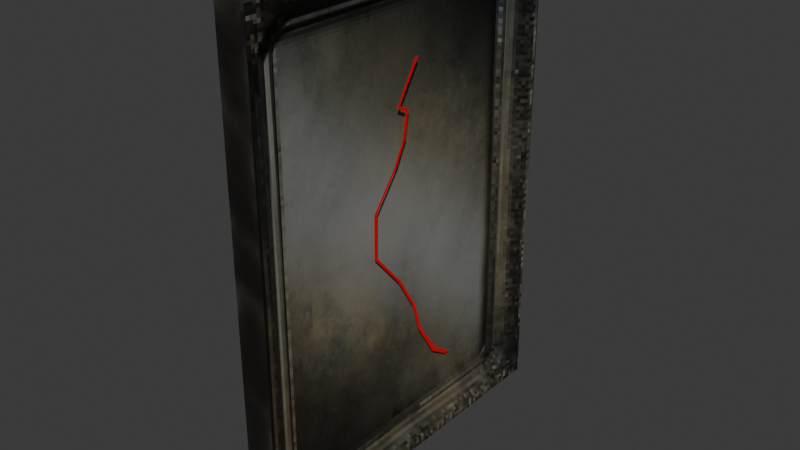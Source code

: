 # Source: mirror.blend  (saved by Blender 4.5.87; exported with 4.5.12 LTS)
import bpy
from mathutils import Matrix  # noqa: F401  (used for matrix-valued properties, if any)

bpy.ops.wm.read_factory_settings(use_empty=True)
scene = bpy.context.scene
scene.name = 'Scene'

# ---- collections
col_collection = bpy.data.collections.new('Collection'); scene.collection.children.link(col_collection)

# ---- images (referenced by path relative to the original .blend; pixels are not part of the script)
import os
ASSET_DIR = os.environ.get("B2B_ASSET_DIR", "")  # directory of the original .blend (textures are referenced by path, not embedded)
HERE = os.path.dirname(os.path.abspath(__file__))  # packed textures are extracted next to this script under _unpacked/

def load_image(name, relpath, width, height, colorspace="sRGB"):
    """Load a texture the original file referenced (path relative to the .blend, or extracted next to this script)."""
    p = next((c for c in (os.path.join(HERE, relpath), os.path.join(ASSET_DIR, relpath)) if relpath and os.path.exists(c)), "")
    if p:
        img = bpy.data.images.load(p, check_existing=True)
        img.name = name
    else:  # same state as the original file: an image datablock whose file is absent (Cycles renders it pink)
        img = bpy.data.images.new(name, width, height)
        img.source = "FILE"
        img.filepath = "//" + (relpath or name)
    img.colorspace_settings.name = colorspace
    return img
img_antique_mirror = load_image('antique_mirror', '_unpacked/antique_mirror.c7dbaba9.png', 256, 256, 'sRGB')

# ---- materials (node trees are filled in below, after node groups)
mat_mirror = bpy.data.materials.new('mirror')
mat_mirror.alpha_threshold = 0.0
mat_mirror.roughness = 0.5
mat_mirror.line_color = (0.0, 0.0, 0.0, 1.0)
mat_shine = bpy.data.materials.new('shine')

# ---- material node trees
mat_mirror.use_nodes = True; mat_mirror.node_tree.nodes.clear()
_N = mat_mirror.node_tree.nodes; _L = mat_mirror.node_tree.links
n0 = _N.new('ShaderNodeOutputMaterial'); n0.name = 'Material Output'; n0.location = (200, 100)
n1 = _N.new('ShaderNodeBsdfPrincipled'); n1.name = 'Principled BSDF'; n1.location = (-200, 100)
n1.inputs[3].default_value = 1.45
n2 = _N.new('ShaderNodeTexImage'); n2.name = 'Image Texture'; n2.location = (-490, 80)
n2.image = img_antique_mirror
n2.interpolation = 'Closest'
_L.new(n1.outputs[0], n0.inputs[0])
_L.new(n2.outputs[0], n1.inputs[0])
n0.is_active_output = True
mat_shine.use_nodes = True; mat_shine.node_tree.nodes.clear()
_N = mat_shine.node_tree.nodes; _L = mat_shine.node_tree.links
n0 = _N.new('ShaderNodeBsdfPrincipled'); n0.name = 'Principled BSDF'; n0.location = (-200, 100)
n0.inputs[0].default_value = (0.8, 0.0, 0.006208, 1.0)
n1 = _N.new('ShaderNodeOutputMaterial'); n1.name = 'Material Output'; n1.location = (200, 100)
_L.new(n0.outputs[0], n1.inputs[0])
n1.is_active_output = True

# ---- world
world_world = bpy.data.worlds.new('World'); scene.world = world_world
world_world.use_nodes = True; world_world.node_tree.nodes.clear()
_N = world_world.node_tree.nodes; _L = world_world.node_tree.links
n0 = _N.new('ShaderNodeOutputWorld'); n0.name = 'World Output'; n0.location = (200, 100)
n1 = _N.new('ShaderNodeBackground'); n1.name = 'Background'; n1.location = (-200, 100)
n1.inputs[0].default_value = (0.05088, 0.05088, 0.05088, 1.0)
_L.new(n1.outputs[0], n0.inputs[0])
n0.is_active_output = True
world_world.color = (0.05088, 0.05088, 0.05088)
world_world.sun_shadow_jitter_overblur = 0.0

# ---- meshes
me_cube_001 = bpy.data.meshes.new('Cube.001')
me_cube_001.from_pydata([(-0.05718, -1.687, 2.257), (-0.05718, -1.325, 2.257), (-0.05718, -1.687, 1.934), (-0.05718, -1.325, 1.934), (0.08884, -1.313, 1.911), (0.1044, -1.344, 1.94), (0.1531, -1.455, 2.042), (0.05718, -1.296, 1.895), (0.2249, -1.325, 2.257), (0.08891, -1.38, 1.973), (0.2249, -1.687, 2.257), (0.2249, -1.687, 1.934), (-0.05718, 0.0, 2.257), (-0.05718, 0.0, 1.934), (0.05718, 0.0, 1.934), (0.2249, -1.488, 2.072), (0.2249, 0.0, 2.257), (-0.05718, -1.687, 0.0), (0.05718, -1.325, 0.0), (-0.05718, -1.325, 0.0), (0.2249, -1.687, 0.0), (0.05718, 0.0, 0.0), (-0.05718, 0.0, 0.0), (0.2249, -1.597, 1.934), (0.2249, -1.597, 0.0), (0.2249, -1.325, 2.176), (0.2249, 0.0, 2.176), (0.09885, 0.0, 1.987), (0.08657, 0.0, 1.953), (0.08657, -1.345, 0.0), (0.09885, -1.383, 0.0), (0.05718, -1.214, 1.934), (0.05718, -1.325, 1.823), (0.1045, -1.382, 1.861), (0.1044, -1.252, 1.985), (0.08887, -1.345, 1.836), (0.08881, -1.227, 1.952), (0.08339, -1.428, 0.0), (0.08883, -1.28, 2.025), (0.08339, 0.0, 2.027), (0.08899, -1.426, 1.888), (0.1532, -1.325, 2.117), (0.1531, 0.0, 2.117), (0.153, -1.531, 0.0), (0.1531, -1.531, 1.934), (-0.05718, 1.687, 2.257), (-0.05718, 1.325, 2.257), (-0.05718, 1.687, 1.934), (-0.05718, 1.325, 1.934), (0.08884, 1.313, 1.911), (0.1044, 1.344, 1.94), (0.1531, 1.455, 2.042), (0.05718, 1.296, 1.895), (0.2249, 1.325, 2.257), (0.08891, 1.38, 1.973), (0.2249, 1.687, 2.257), (0.2249, 1.687, 1.934), (0.2249, 1.488, 2.072), (-0.05718, 1.687, 0.0), (0.05718, 1.325, 0.0), (-0.05718, 1.325, 0.0), (0.2249, 1.687, 0.0), (0.2249, 1.597, 1.934), (0.2249, 1.597, 0.0), (0.2249, 1.325, 2.176), (0.08657, 1.345, 0.0), (0.09885, 1.383, 0.0), (0.05718, 1.214, 1.934), (0.05718, 1.325, 1.823), (0.1045, 1.382, 1.861), (0.1044, 1.252, 1.985), (0.08887, 1.345, 1.836), (0.08881, 1.227, 1.952), (0.08339, 1.428, 0.0), (0.08883, 1.28, 2.025), (0.08899, 1.426, 1.888), (0.1532, 1.325, 2.117), (0.153, 1.531, 0.0), (0.1531, 1.531, 1.934), (-0.05718, -1.687, -2.257), (-0.05718, -1.325, -2.257), (-0.05718, -1.687, -1.934), (-0.05718, -1.325, -1.934), (0.08884, -1.313, -1.911), (0.1044, -1.344, -1.94), (0.1531, -1.455, -2.042), (0.05718, -1.296, -1.895), (0.2249, -1.325, -2.257), (0.08891, -1.38, -1.973), (0.2249, -1.687, -2.257), (0.2249, -1.687, -1.934), (-0.05718, 0.0, -2.257), (-0.05718, 0.0, -1.934), (0.05718, 0.0, -1.934), (0.2249, -1.488, -2.072), (0.2249, 0.0, -2.257), (0.2249, -1.597, -1.934), (0.2249, -1.325, -2.176), (0.2249, 0.0, -2.176), (0.09885, 0.0, -1.987), (0.08657, 0.0, -1.953), (0.05718, -1.214, -1.934), (0.05718, -1.325, -1.823), (0.1045, -1.382, -1.861), (0.1044, -1.252, -1.985), (0.08887, -1.345, -1.836), (0.08881, -1.227, -1.952), (0.08883, -1.28, -2.025), (0.08339, 0.0, -2.027), (0.08899, -1.426, -1.888), (0.1532, -1.325, -2.117), (0.1531, 0.0, -2.117), (0.1531, -1.531, -1.934), (-0.05718, 1.687, -2.257), (-0.05718, 1.325, -2.257), (-0.05718, 1.687, -1.934), (-0.05718, 1.325, -1.934), (0.08884, 1.313, -1.911), (0.1044, 1.344, -1.94), (0.1531, 1.455, -2.042), (0.05718, 1.296, -1.895), (0.2249, 1.325, -2.257), (0.08891, 1.38, -1.973), (0.2249, 1.687, -2.257), (0.2249, 1.687, -1.934), (0.2249, 1.488, -2.072), (0.2249, 1.597, -1.934), (0.2249, 1.325, -2.176), (0.05718, 1.214, -1.934), (0.05718, 1.325, -1.823), (0.1045, 1.382, -1.861), (0.1044, 1.252, -1.985), (0.08887, 1.345, -1.836), (0.08881, 1.227, -1.952), (0.08883, 1.28, -2.025), (0.08899, 1.426, -1.888), (0.1532, 1.325, -2.117), (0.1531, 1.531, -1.934)], [], [(1, 8, 16, 12), (23, 44, 6, 15), (0, 2, 11, 10), (20, 11, 2, 17), (0, 10, 8, 1), (35, 32, 7, 4), (17, 2, 3, 19), (3, 1, 12, 13), (11, 23, 15, 10), (26, 16, 8, 25), (24, 23, 11, 20), (2, 0, 1, 3), (33, 5, 9, 40), (19, 3, 13, 22), (40, 9, 6, 44), (33, 35, 4, 5), (5, 4, 36, 34), (4, 7, 31, 36), (31, 14, 28, 36), (21, 14, 31, 7, 32, 18), (18, 32, 35, 29), (27, 34, 36, 28), (33, 30, 29, 35), (30, 33, 40, 37), (27, 39, 38, 34), (5, 34, 38, 9), (37, 40, 44, 43), (9, 38, 41, 6), (42, 26, 25, 41), (15, 6, 41, 25), (43, 44, 23, 24), (39, 42, 41, 38), (10, 15, 25, 8), (16, 53, 46, 12), (62, 57, 51, 78), (47, 45, 55, 56), (47, 56, 61, 58), (46, 53, 55, 45), (71, 49, 52, 68), (58, 60, 48, 47), (48, 13, 12, 46), (56, 55, 57, 62), (26, 64, 53, 16), (63, 61, 56, 62), (47, 48, 46, 45), (69, 75, 54, 50), (60, 22, 13, 48), (75, 78, 51, 54), (69, 50, 49, 71), (50, 70, 72, 49), (49, 72, 67, 52), (67, 72, 28, 14), (21, 59, 68, 52, 67, 14), (59, 65, 71, 68), (27, 28, 72, 70), (69, 71, 65, 66), (66, 73, 75, 69), (27, 70, 74, 39), (50, 54, 74, 70), (73, 77, 78, 75), (54, 51, 76, 74), (42, 76, 64, 26), (57, 64, 76, 51), (77, 63, 62, 78), (39, 74, 76, 42), (55, 53, 64, 57), (95, 87, 80, 91), (96, 94, 85, 112), (81, 79, 89, 90), (81, 90, 20, 17), (80, 87, 89, 79), (105, 83, 86, 102), (17, 19, 82, 81), (82, 92, 91, 80), (90, 89, 94, 96), (98, 97, 87, 95), (24, 20, 90, 96), (81, 82, 80, 79), (103, 109, 88, 84), (19, 22, 92, 82), (109, 112, 85, 88), (103, 84, 83, 105), (84, 104, 106, 83), (83, 106, 101, 86), (101, 106, 100, 93), (21, 18, 102, 86, 101, 93), (18, 29, 105, 102), (99, 100, 106, 104), (103, 105, 29, 30), (30, 37, 109, 103), (99, 104, 107, 108), (84, 88, 107, 104), (37, 43, 112, 109), (88, 85, 110, 107), (111, 110, 97, 98), (94, 97, 110, 85), (43, 24, 96, 112), (108, 107, 110, 111), (89, 87, 97, 94), (114, 121, 95, 91), (126, 137, 119, 125), (113, 115, 124, 123), (61, 124, 115, 58), (113, 123, 121, 114), (132, 129, 120, 117), (58, 115, 116, 60), (116, 114, 91, 92), (124, 126, 125, 123), (98, 95, 121, 127), (63, 126, 124, 61), (115, 113, 114, 116), (130, 118, 122, 135), (60, 116, 92, 22), (135, 122, 119, 137), (130, 132, 117, 118), (118, 117, 133, 131), (117, 120, 128, 133), (128, 93, 100, 133), (21, 93, 128, 120, 129, 59), (59, 129, 132, 65), (99, 131, 133, 100), (130, 66, 65, 132), (66, 130, 135, 73), (99, 108, 134, 131), (118, 131, 134, 122), (73, 135, 137, 77), (122, 134, 136, 119), (111, 98, 127, 136), (125, 119, 136, 127), (77, 137, 126, 63), (108, 111, 136, 134), (123, 125, 127, 121)])
me_cube_001.polygons.foreach_set('use_smooth', [True] * 132)
_k = set([(0, 1), (0, 2), (0, 10), (1, 12), (2, 17), (7, 31), (7, 32), (8, 10), (8, 16), (9, 38), (9, 40), (10, 11), (11, 20), (12, 46), (14, 31), (14, 67), (16, 53), (17, 81), (18, 32), (18, 102), (20, 90), (37, 40), (37, 109), (38, 39), (39, 74), (45, 46), (45, 47), (45, 55), (47, 58), (52, 67), (52, 68), (53, 55), (54, 74), (54, 75), (55, 56), (56, 61), (58, 115), (59, 68), (59, 129), (61, 124), (73, 75), (73, 135), (79, 80), (79, 81), (79, 89), (80, 91), (86, 101), (86, 102), (87, 89), (87, 95), (88, 107), (88, 109), (89, 90), (91, 114), (93, 101), (93, 128), (95, 121), (107, 108), (108, 134), (113, 114), (113, 115), (113, 123), (120, 128), (120, 129), (121, 123), (122, 134), (122, 135), (123, 124)])
me_cube_001.attributes.new('sharp_edge', 'BOOLEAN', 'EDGE').data.foreach_set('value', [ (min(e.vertices), max(e.vertices)) in _k for e in me_cube_001.edges])
_uv = me_cube_001.uv_layers.new(name='UVMap')
_uv.uv.foreach_set('vector', [0.7602, 0.5894, 0.7923, 0.5894, 0.7923, 0.7403, 0.7602, 0.7403, 0.02588, 0.5021, 0.03713, 0.5005, 0.04606, 0.5127, 0.03901, 0.5195, 0.8977, 0.5252, 0.8977, 0.4885, 0.9298, 0.4885, 0.9298, 0.5252, 0.9298, 0.2684, 0.9298, 0.4885, 0.8977, 0.4885, 0.8977, 0.2684, 0.7602, 0.5482, 0.7923, 0.5482, 0.7923, 0.5894, 0.7602, 0.5894, 0.05964, 0.4878, 0.06336, 0.4856, 0.06676, 0.4932, 0.06374, 0.4961, 0.8196, 0.2684, 0.8196, 0.4885, 0.7784, 0.4885, 0.7784, 0.2684, 0.7784, 0.4885, 0.7784, 0.5252, 0.6276, 0.5252, 0.6276, 0.4885, 0.01509, 0.5022, 0.02588, 0.5021, 0.03901, 0.5195, 0.01445, 0.5417, 0.2131, 0.5349, 0.2131, 0.5443, 0.05881, 0.5421, 0.05901, 0.5324, 0.02194, 0.2789, 0.02588, 0.5021, 0.01509, 0.5022, 0.01151, 0.2789, 0.8196, 0.4885, 0.8196, 0.5252, 0.7784, 0.5252, 0.7784, 0.4885, 0.05546, 0.491, 0.06005, 0.4996, 0.05589, 0.5035, 0.0505, 0.4944, 0.7784, 0.2684, 0.7784, 0.4885, 0.6276, 0.4885, 0.6276, 0.2684, 0.0505, 0.4944, 0.05589, 0.5035, 0.04606, 0.5127, 0.03713, 0.5005, 0.05546, 0.491, 0.05964, 0.4878, 0.06374, 0.4961, 0.06005, 0.4996, 0.06005, 0.4996, 0.06374, 0.4961, 0.07325, 0.5013, 0.07008, 0.5051, 0.06374, 0.4961, 0.06676, 0.4932, 0.07545, 0.4977, 0.07325, 0.5013, 0.07545, 0.4977, 0.213, 0.4974, 0.213, 0.5015, 0.07325, 0.5013, 0.5864, 0.7684, 0.5864, 0.9885, 0.4482, 0.9885, 0.4388, 0.9841, 0.4355, 0.9758, 0.4355, 0.7684, 0.06178, 0.2786, 0.06336, 0.4856, 0.05964, 0.4878, 0.05761, 0.2787, 0.213, 0.5059, 0.07008, 0.5051, 0.07325, 0.5013, 0.213, 0.5015, 0.05546, 0.491, 0.05297, 0.2787, 0.05761, 0.2787, 0.05964, 0.4878, 0.05297, 0.2787, 0.05546, 0.491, 0.0505, 0.4944, 0.04747, 0.2787, 0.213, 0.5059, 0.213, 0.5109, 0.06666, 0.5095, 0.07008, 0.5051, 0.06005, 0.4996, 0.07008, 0.5051, 0.06666, 0.5095, 0.05589, 0.5035, 0.04747, 0.2787, 0.0505, 0.4944, 0.03713, 0.5005, 0.03317, 0.2788, 0.05589, 0.5035, 0.06666, 0.5095, 0.06053, 0.5217, 0.04606, 0.5127, 0.2131, 0.5241, 0.2131, 0.5349, 0.05901, 0.5324, 0.06053, 0.5217, 0.03901, 0.5195, 0.04606, 0.5127, 0.06053, 0.5217, 0.05901, 0.5324, 0.03317, 0.2788, 0.03713, 0.5005, 0.02588, 0.5021, 0.02194, 0.2789, 0.213, 0.5109, 0.2131, 0.5241, 0.06053, 0.5217, 0.06666, 0.5095, 0.01445, 0.5417, 0.03901, 0.5195, 0.05901, 0.5324, 0.05881, 0.5421, 0.7923, 0.7403, 0.7923, 0.8911, 0.7602, 0.8911, 0.7602, 0.7403, 0.4003, 0.5008, 0.3873, 0.5184, 0.3802, 0.5116, 0.389, 0.4994, 0.8747, 0.4885, 0.8747, 0.5252, 0.8426, 0.5252, 0.8426, 0.4885, 0.8747, 0.4885, 0.8426, 0.4885, 0.8426, 0.2684, 0.8747, 0.2684, 0.7602, 0.8911, 0.7923, 0.8911, 0.7923, 0.9323, 0.7602, 0.9323, 0.3663, 0.4868, 0.3624, 0.4952, 0.3594, 0.4924, 0.3625, 0.4847, 0.4355, 0.2684, 0.4767, 0.2684, 0.4767, 0.4885, 0.4355, 0.4885, 0.4767, 0.4885, 0.6276, 0.4885, 0.6276, 0.5252, 0.4767, 0.5252, 0.4111, 0.5008, 0.4122, 0.5405, 0.3873, 0.5184, 0.4003, 0.5008, 0.2131, 0.5349, 0.3674, 0.5316, 0.3677, 0.5413, 0.2131, 0.5443, 0.4021, 0.2777, 0.4125, 0.2777, 0.4111, 0.5008, 0.4003, 0.5008, 0.4355, 0.4885, 0.4767, 0.4885, 0.4767, 0.5252, 0.4355, 0.5252, 0.3706, 0.49, 0.3756, 0.4934, 0.3703, 0.5025, 0.3661, 0.4986, 0.4767, 0.2684, 0.6276, 0.2684, 0.6276, 0.4885, 0.4767, 0.4885, 0.3756, 0.4934, 0.389, 0.4994, 0.3802, 0.5116, 0.3703, 0.5025, 0.3706, 0.49, 0.3661, 0.4986, 0.3624, 0.4952, 0.3663, 0.4868, 0.3661, 0.4986, 0.3561, 0.5041, 0.3529, 0.5003, 0.3624, 0.4952, 0.3624, 0.4952, 0.3529, 0.5003, 0.3507, 0.4966, 0.3594, 0.4924, 0.3507, 0.4966, 0.3529, 0.5003, 0.213, 0.5015, 0.213, 0.4974, 0.5864, 0.7684, 0.7372, 0.7684, 0.7372, 0.9758, 0.7339, 0.9841, 0.7245, 0.9885, 0.5864, 0.9885, 0.3623, 0.2778, 0.3664, 0.2778, 0.3663, 0.4868, 0.3625, 0.4847, 0.213, 0.5059, 0.213, 0.5015, 0.3529, 0.5003, 0.3561, 0.5041, 0.3706, 0.49, 0.3663, 0.4868, 0.3664, 0.2778, 0.3711, 0.2778, 0.3711, 0.2778, 0.3766, 0.2778, 0.3756, 0.4934, 0.3706, 0.49, 0.213, 0.5059, 0.3561, 0.5041, 0.3595, 0.5086, 0.213, 0.5109, 0.3661, 0.4986, 0.3703, 0.5025, 0.3595, 0.5086, 0.3561, 0.5041, 0.3766, 0.2778, 0.3909, 0.2778, 0.389, 0.4994, 0.3756, 0.4934, 0.3703, 0.5025, 0.3802, 0.5116, 0.3658, 0.5209, 0.3595, 0.5086, 0.2131, 0.5241, 0.3658, 0.5209, 0.3674, 0.5316, 0.2131, 0.5349, 0.3873, 0.5184, 0.3674, 0.5316, 0.3658, 0.5209, 0.3802, 0.5116, 0.3909, 0.2778, 0.4021, 0.2777, 0.4003, 0.5008, 0.389, 0.4994, 0.213, 0.5109, 0.3595, 0.5086, 0.3658, 0.5209, 0.2131, 0.5241, 0.4122, 0.5405, 0.3677, 0.5413, 0.3674, 0.5316, 0.3873, 0.5184, 0.8475, 0.7403, 0.8475, 0.8911, 0.8153, 0.8911, 0.8153, 0.7403, 0.0234, 0.05591, 0.03633, 0.03842, 0.04345, 0.04513, 0.03465, 0.05734, 0.8977, 0.04825, 0.8977, 0.01151, 0.9298, 0.01151, 0.9298, 0.04825, 0.8977, 0.04825, 0.9298, 0.04825, 0.9298, 0.2684, 0.8977, 0.2684, 0.8153, 0.8911, 0.8475, 0.8911, 0.8475, 0.9323, 0.8153, 0.9323, 0.05731, 0.06981, 0.06123, 0.06148, 0.06421, 0.06428, 0.06109, 0.07193, 0.8196, 0.2684, 0.7784, 0.2684, 0.7784, 0.04825, 0.8196, 0.04825, 0.7784, 0.04825, 0.6276, 0.04825, 0.6276, 0.01151, 0.7784, 0.01151, 0.01261, 0.05592, 0.01151, 0.01641, 0.03633, 0.03842, 0.0234, 0.05591, 0.2108, 0.02099, 0.0562, 0.0252, 0.05588, 0.01552, 0.2107, 0.01151, 0.02194, 0.2789, 0.01151, 0.2789, 0.01261, 0.05592, 0.0234, 0.05591, 0.8196, 0.04825, 0.7784, 0.04825, 0.7784, 0.01151, 0.8196, 0.01151, 0.05309, 0.0667, 0.04808, 0.06332, 0.05336, 0.05418, 0.05755, 0.05804, 0.7784, 0.2684, 0.6276, 0.2684, 0.6276, 0.04825, 0.7784, 0.04825, 0.04808, 0.06332, 0.03465, 0.05734, 0.04345, 0.04513, 0.05336, 0.05418, 0.05309, 0.0667, 0.05755, 0.05804, 0.06123, 0.06148, 0.05731, 0.06981, 0.05755, 0.05804, 0.06756, 0.05254, 0.07076, 0.05637, 0.06123, 0.06148, 0.06123, 0.06148, 0.07076, 0.05637, 0.07298, 0.05998, 0.06421, 0.06428, 0.07298, 0.05998, 0.07076, 0.05637, 0.2109, 0.05464, 0.2109, 0.05881, 0.5864, 0.7684, 0.4355, 0.7684, 0.4355, 0.5609, 0.4388, 0.5527, 0.4482, 0.5482, 0.5864, 0.5482, 0.06178, 0.2786, 0.05761, 0.2787, 0.05731, 0.06981, 0.06109, 0.07193, 0.2109, 0.05026, 0.2109, 0.05464, 0.07076, 0.05637, 0.06756, 0.05254, 0.05309, 0.0667, 0.05731, 0.06981, 0.05761, 0.2787, 0.05297, 0.2787, 0.05297, 0.2787, 0.04747, 0.2787, 0.04808, 0.06332, 0.05309, 0.0667, 0.2109, 0.05026, 0.06756, 0.05254, 0.0641, 0.04809, 0.2109, 0.04517, 0.05755, 0.05804, 0.05336, 0.05418, 0.0641, 0.04809, 0.06756, 0.05254, 0.04747, 0.2787, 0.03317, 0.2788, 0.03465, 0.05734, 0.04808, 0.06332, 0.05336, 0.05418, 0.04345, 0.04513, 0.05783, 0.0359, 0.0641, 0.04809, 0.2108, 0.03184, 0.05783, 0.0359, 0.0562, 0.0252, 0.2108, 0.02099, 0.03633, 0.03842, 0.0562, 0.0252, 0.05783, 0.0359, 0.04345, 0.04513, 0.03317, 0.2788, 0.02194, 0.2789, 0.0234, 0.05591, 0.03465, 0.05734, 0.2109, 0.04517, 0.0641, 0.04809, 0.05783, 0.0359, 0.2108, 0.03184, 0.01151, 0.01641, 0.05588, 0.01552, 0.0562, 0.0252, 0.03633, 0.03842, 0.8153, 0.5894, 0.8475, 0.5894, 0.8475, 0.7403, 0.8153, 0.7403, 0.399, 0.05466, 0.3877, 0.05618, 0.3788, 0.04401, 0.3859, 0.03722, 0.8747, 0.01151, 0.8747, 0.04825, 0.8426, 0.04825, 0.8426, 0.01151, 0.8426, 0.2684, 0.8426, 0.04825, 0.8747, 0.04825, 0.8747, 0.2684, 0.8153, 0.5482, 0.8475, 0.5482, 0.8475, 0.5894, 0.8153, 0.5894, 0.3652, 0.06889, 0.3615, 0.07106, 0.358, 0.0635, 0.361, 0.06061, 0.4355, 0.2684, 0.4355, 0.04825, 0.4767, 0.04825, 0.4767, 0.2684, 0.4767, 0.04825, 0.4767, 0.01151, 0.6276, 0.01151, 0.6276, 0.04825, 0.4098, 0.05458, 0.399, 0.05466, 0.3859, 0.03722, 0.4106, 0.01498, 0.2108, 0.02099, 0.2107, 0.01151, 0.3661, 0.01441, 0.3658, 0.02412, 0.4021, 0.2777, 0.399, 0.05466, 0.4098, 0.05458, 0.4125, 0.2777, 0.4355, 0.04825, 0.4355, 0.01151, 0.4767, 0.01151, 0.4767, 0.04825, 0.3693, 0.06572, 0.3647, 0.05709, 0.3689, 0.05317, 0.3743, 0.06228, 0.4767, 0.2684, 0.4767, 0.04825, 0.6276, 0.04825, 0.6276, 0.2684, 0.3743, 0.06228, 0.3689, 0.05317, 0.3788, 0.04401, 0.3877, 0.05618, 0.3693, 0.06572, 0.3652, 0.06889, 0.361, 0.06061, 0.3647, 0.05709, 0.3647, 0.05709, 0.361, 0.06061, 0.3515, 0.05547, 0.3546, 0.05162, 0.361, 0.06061, 0.358, 0.0635, 0.3493, 0.05907, 0.3515, 0.05547, 0.3493, 0.05907, 0.2109, 0.05881, 0.2109, 0.05464, 0.3515, 0.05547, 0.5864, 0.7684, 0.5864, 0.5482, 0.7245, 0.5482, 0.7339, 0.5527, 0.7372, 0.5609, 0.7372, 0.7684, 0.3623, 0.2778, 0.3615, 0.07106, 0.3652, 0.06889, 0.3664, 0.2778, 0.2109, 0.05026, 0.3546, 0.05162, 0.3515, 0.05547, 0.2109, 0.05464, 0.3693, 0.06572, 0.3711, 0.2778, 0.3664, 0.2778, 0.3652, 0.06889, 0.3711, 0.2778, 0.3693, 0.06572, 0.3743, 0.06228, 0.3766, 0.2778, 0.2109, 0.05026, 0.2109, 0.04517, 0.3581, 0.04713, 0.3546, 0.05162, 0.3647, 0.05709, 0.3546, 0.05162, 0.3581, 0.04713, 0.3689, 0.05317, 0.3766, 0.2778, 0.3743, 0.06228, 0.3877, 0.05618, 0.3909, 0.2778, 0.3689, 0.05317, 0.3581, 0.04713, 0.3643, 0.03486, 0.3788, 0.04401, 0.2108, 0.03184, 0.2108, 0.02099, 0.3658, 0.02412, 0.3643, 0.03486, 0.3859, 0.03722, 0.3788, 0.04401, 0.3643, 0.03486, 0.3658, 0.02412, 0.3909, 0.2778, 0.3877, 0.05618, 0.399, 0.05466, 0.4021, 0.2777, 0.2109, 0.04517, 0.2108, 0.03184, 0.3643, 0.03486, 0.3581, 0.04713, 0.4106, 0.01498, 0.3859, 0.03722, 0.3658, 0.02412, 0.3661, 0.01441])
me_cube_001.materials.append(mat_mirror)
me_cube_001.update()
me_plane_001 = bpy.data.meshes.new('Plane.001')
me_plane_001.from_pydata([(0.1259, 0.134, 1.426), (0.1259, -0.002846, 0.8882), (0.1259, 0.0154, 1.007), (0.1259, -0.0895, 1.057), (0.1259, -0.02109, 0.7651), (0.1259, -0.126, 0.5599), (0.1259, -0.3677, 0.2406), (0.1259, -0.3722, -0.1516), (0.1259, -0.07125, -0.4982), (0.1259, 0.1157, -0.8083), (0.1259, 0.2024, -1.096), (0.1259, 0.4118, -1.43), (0.1259, 0.597, -1.55), (0.1259, 0.1733, 1.422), (0.1259, 0.03467, 0.8994), (0.1259, 0.05315, 1.02), (0.1259, -0.05312, 1.07), (0.1259, 0.01619, 0.7746), (0.1259, -0.09008, 0.5667), (0.1259, -0.3349, 0.2433), (0.1259, -0.3396, -0.154), (0.1259, -0.03464, -0.5051), (0.1259, 0.1548, -0.8193), (0.1259, 0.2426, -1.11), (0.1259, 0.4643, -1.42), (0.1259, 0.6584, -1.545)], [], [(10, 11, 24, 23), (3, 2, 15, 16), (4, 5, 18, 17), (7, 8, 21, 20), (0, 3, 16, 13), (11, 12, 25, 24), (1, 4, 17, 14), (8, 9, 22, 21), (5, 6, 19, 18), (2, 1, 14, 15), (9, 10, 23, 22), (6, 7, 20, 19)])
_uv = me_plane_001.uv_layers.new(name='UVMap')
_uv.uv.foreach_set('vector', [0.0, 0.0, 0.0, 0.0, 0.0, 0.0, 0.0, 0.0, 0.0, 0.0, 0.0, 0.0, 0.0, 0.0, 0.0, 0.0, 0.0, 0.0, 0.0, 0.0, 0.0, 0.0, 0.0, 0.0, 0.0, 0.0, 0.0, 0.0, 0.0, 0.0, 0.0, 0.0, 0.0, 0.0, 0.0, 0.0, 0.0, 0.0, 0.0, 0.0, 0.0, 0.0, 0.0, 0.0, 0.0, 0.0, 0.0, 0.0, 0.0, 0.0, 0.0, 0.0, 0.0, 0.0, 0.0, 0.0, 0.0, 0.0, 0.0, 0.0, 0.0, 0.0, 0.0, 0.0, 0.0, 0.0, 0.0, 0.0, 0.0, 0.0, 0.0, 0.0, 0.0, 0.0, 0.0, 0.0, 0.0, 0.0, 0.0, 0.0, 0.0, 0.0, 0.0, 0.0, 0.0, 0.0, 0.0, 0.0, 0.0, 0.0, 0.0, 0.0, 0.0, 0.0, 0.0, 0.0])
me_plane_001.materials.append(mat_shine)
me_plane_001.update()

# ---- objects
ob_mirror = bpy.data.objects.new('mirror', me_cube_001)
ob_crack = bpy.data.objects.new('crack', me_plane_001)

# ---- transforms, parenting, visibility, modifiers, constraints
ob_mirror.location = (0.0, 0.0, 0.0)
ob_crack.location = (0.0, 0.0, 0.0)

# ---- collection membership
col_collection.objects.link(ob_mirror)
col_collection.objects.link(ob_crack)

# ---- scene / render settings (as saved in the file)
scene.frame_start = 1; scene.frame_end = 250; scene.frame_set(1)
scene.render.engine = 'BLENDER_EEVEE_NEXT'
bpy.context.view_layer.update()

# ---- added for rendering (the .blend has no active camera and no usable light): camera, sun
cam_auto = bpy.data.cameras.new('AutoCamera')
cam_auto.lens = 50.0
cam_auto.sensor_width = 36.0
cam_auto.clip_end = 1000.0
ob_auto_camera = bpy.data.objects.new('AutoCamera', cam_auto)
scene.collection.objects.link(ob_auto_camera)
ob_auto_camera.location = (5.30471, -6.26502, 4.17668)
ob_auto_camera.rotation_euler = (1.09748, -7.21219e-08, 0.694738)
scene.camera = ob_auto_camera
light_auto_sun = bpy.data.lights.new('AutoSun', 'SUN')
light_auto_sun.energy = 3.0
light_auto_sun.angle = 0.0523599
ob_auto_sun = bpy.data.objects.new('AutoSun', light_auto_sun)
scene.collection.objects.link(ob_auto_sun)
ob_auto_sun.rotation_euler = (0.872665, 0.174533, 0.523599)
bpy.context.view_layer.update()
